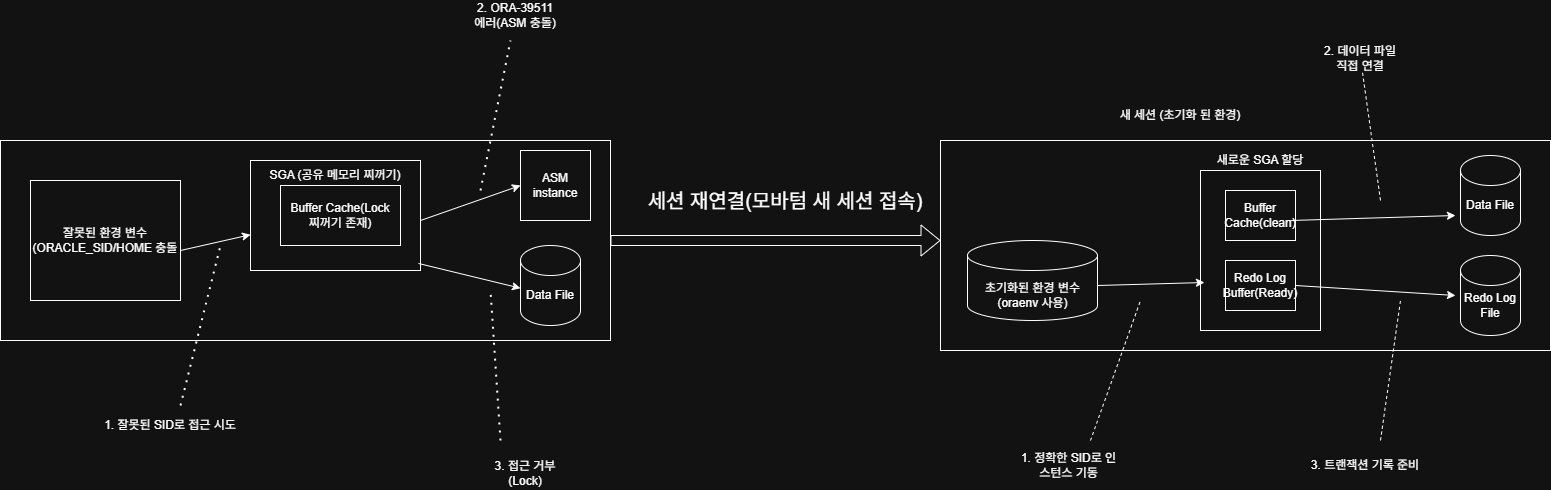

The diagram above was exported from draw.io. Its source (the exported page's mxGraphModel, read from the mxfile embedded in the PNG):
<mxGraphModel dx="2450" dy="2243" grid="1" gridSize="10" guides="1" tooltips="1" connect="1" arrows="1" fold="1" page="1" pageScale="1" pageWidth="827" pageHeight="1169" math="0" shadow="0">
  <root>
    <mxCell id="0" />
    <mxCell id="1" parent="0" />
    <mxCell id="5pr6-EyvLLhMqS3c0dcr-1" parent="1" style="rounded=0;whiteSpace=wrap;html=1;" value="" vertex="1">
      <mxGeometry height="200" width="610" x="-270" y="240" as="geometry" />
    </mxCell>
    <mxCell id="5pr6-EyvLLhMqS3c0dcr-4" parent="1" style="rounded=0;whiteSpace=wrap;html=1;" value="" vertex="1">
      <mxGeometry height="120" width="150" x="-240" y="280" as="geometry" />
    </mxCell>
    <mxCell id="5pr6-EyvLLhMqS3c0dcr-3" parent="1" style="text;html=1;whiteSpace=wrap;strokeColor=none;fillColor=none;align=center;verticalAlign=middle;rounded=0;" value="잘못된 환경 변수&lt;div&gt;(ORACLE_SID/HOME 충돌&lt;/div&gt;" vertex="1">
      <mxGeometry height="50" width="150" x="-240" y="315" as="geometry" />
    </mxCell>
    <mxCell id="5pr6-EyvLLhMqS3c0dcr-5" edge="1" parent="1" style="endArrow=classic;html=1;rounded=0;" target="5pr6-EyvLLhMqS3c0dcr-6" value="">
      <mxGeometry height="50" relative="1" width="50" as="geometry">
        <mxPoint x="-90" y="350" as="sourcePoint" />
        <mxPoint x="-40" y="300" as="targetPoint" />
      </mxGeometry>
    </mxCell>
    <mxCell id="5pr6-EyvLLhMqS3c0dcr-6" parent="1" style="rounded=0;whiteSpace=wrap;html=1;" value="" vertex="1">
      <mxGeometry height="110" width="170" x="-20" y="260" as="geometry" />
    </mxCell>
    <mxCell id="5pr6-EyvLLhMqS3c0dcr-7" edge="1" parent="1" style="endArrow=none;dashed=1;html=1;dashPattern=1 3;strokeWidth=2;rounded=0;" value="">
      <mxGeometry height="50" relative="1" width="50" as="geometry">
        <mxPoint x="-90" y="505" as="sourcePoint" />
        <mxPoint x="-50" y="345" as="targetPoint" />
      </mxGeometry>
    </mxCell>
    <mxCell id="5pr6-EyvLLhMqS3c0dcr-8" parent="1" style="text;html=1;whiteSpace=wrap;strokeColor=none;fillColor=none;align=center;verticalAlign=middle;rounded=0;" value="1. 잘못된 SID로 접근 시도" vertex="1">
      <mxGeometry height="50" width="140" x="-170" y="500" as="geometry" />
    </mxCell>
    <mxCell id="5pr6-EyvLLhMqS3c0dcr-9" parent="1" style="rounded=0;whiteSpace=wrap;html=1;" value="" vertex="1">
      <mxGeometry height="60" width="120" x="10" y="285" as="geometry" />
    </mxCell>
    <mxCell id="5pr6-EyvLLhMqS3c0dcr-10" parent="1" style="text;html=1;whiteSpace=wrap;strokeColor=none;fillColor=none;align=center;verticalAlign=middle;rounded=0;" value="Buffer Cache(Lock 찌꺼기 존재)" vertex="1">
      <mxGeometry height="30" width="110" x="15" y="300" as="geometry" />
    </mxCell>
    <mxCell id="5pr6-EyvLLhMqS3c0dcr-12" parent="1" style="text;html=1;whiteSpace=wrap;strokeColor=none;fillColor=none;align=center;verticalAlign=middle;rounded=0;" value="SGA (공유 메모리 찌꺼기)" vertex="1">
      <mxGeometry height="30" width="150" x="-10" y="260" as="geometry" />
    </mxCell>
    <mxCell id="5pr6-EyvLLhMqS3c0dcr-13" parent="1" style="shape=cylinder3;whiteSpace=wrap;html=1;boundedLbl=1;backgroundOutline=1;size=15;" value="" vertex="1">
      <mxGeometry height="80" width="60" x="250" y="345" as="geometry" />
    </mxCell>
    <mxCell id="5pr6-EyvLLhMqS3c0dcr-14" parent="1" style="text;html=1;whiteSpace=wrap;strokeColor=none;fillColor=none;align=center;verticalAlign=middle;rounded=0;" value="Data File" vertex="1">
      <mxGeometry height="30" width="60" x="250" y="380" as="geometry" />
    </mxCell>
    <mxCell id="5pr6-EyvLLhMqS3c0dcr-15" parent="1" style="whiteSpace=wrap;html=1;aspect=fixed;" value="" vertex="1">
      <mxGeometry height="70" width="70" x="250" y="250" as="geometry" />
    </mxCell>
    <mxCell id="5pr6-EyvLLhMqS3c0dcr-16" parent="1" style="text;html=1;whiteSpace=wrap;strokeColor=none;fillColor=none;align=center;verticalAlign=middle;rounded=0;" value="ASM instance" vertex="1">
      <mxGeometry height="30" width="60" x="255" y="270" as="geometry" />
    </mxCell>
    <mxCell id="5pr6-EyvLLhMqS3c0dcr-17" edge="1" parent="1" style="endArrow=classic;html=1;rounded=0;entryX=0;entryY=0.5;entryDx=0;entryDy=0;" target="5pr6-EyvLLhMqS3c0dcr-15" value="">
      <mxGeometry height="50" relative="1" width="50" as="geometry">
        <mxPoint x="150" y="320" as="sourcePoint" />
        <mxPoint x="200" y="270" as="targetPoint" />
      </mxGeometry>
    </mxCell>
    <mxCell id="5pr6-EyvLLhMqS3c0dcr-18" edge="1" parent="1" source="5pr6-EyvLLhMqS3c0dcr-6" style="endArrow=classic;html=1;rounded=0;exitX=0.988;exitY=0.936;exitDx=0;exitDy=0;exitPerimeter=0;" target="5pr6-EyvLLhMqS3c0dcr-14" value="">
      <mxGeometry height="50" relative="1" width="50" as="geometry">
        <mxPoint x="140" y="410" as="sourcePoint" />
        <mxPoint x="190" y="360" as="targetPoint" />
      </mxGeometry>
    </mxCell>
    <mxCell id="5pr6-EyvLLhMqS3c0dcr-19" edge="1" parent="1" style="endArrow=none;dashed=1;html=1;dashPattern=1 3;strokeWidth=2;rounded=0;" value="">
      <mxGeometry height="50" relative="1" width="50" as="geometry">
        <mxPoint x="210" y="290" as="sourcePoint" />
        <mxPoint x="240" y="140" as="targetPoint" />
      </mxGeometry>
    </mxCell>
    <mxCell id="5pr6-EyvLLhMqS3c0dcr-20" edge="1" parent="1" style="endArrow=none;dashed=1;html=1;dashPattern=1 3;strokeWidth=2;rounded=0;" value="">
      <mxGeometry height="50" relative="1" width="50" as="geometry">
        <mxPoint x="230" y="540" as="sourcePoint" />
        <mxPoint x="220" y="390" as="targetPoint" />
      </mxGeometry>
    </mxCell>
    <mxCell id="5pr6-EyvLLhMqS3c0dcr-21" parent="1" style="text;html=1;whiteSpace=wrap;strokeColor=none;fillColor=none;align=center;verticalAlign=middle;rounded=0;" value="2. ORA-39511 에러(ASM 충돌)" vertex="1">
      <mxGeometry height="30" width="90" x="200" y="100" as="geometry" />
    </mxCell>
    <mxCell id="5pr6-EyvLLhMqS3c0dcr-23" parent="1" style="text;html=1;whiteSpace=wrap;strokeColor=none;fillColor=none;align=center;verticalAlign=middle;rounded=0;" value="3. 접근 거부(Lock)" vertex="1">
      <mxGeometry height="35" width="90" x="210" y="555" as="geometry" />
    </mxCell>
    <mxCell id="5pr6-EyvLLhMqS3c0dcr-24" edge="1" parent="1" source="5pr6-EyvLLhMqS3c0dcr-1" style="shape=flexArrow;endArrow=classic;html=1;rounded=0;exitX=1;exitY=0.5;exitDx=0;exitDy=0;" value="">
      <mxGeometry height="50" relative="1" width="50" as="geometry">
        <mxPoint x="520" y="390" as="sourcePoint" />
        <mxPoint x="670" y="340" as="targetPoint" />
      </mxGeometry>
    </mxCell>
    <mxCell id="5pr6-EyvLLhMqS3c0dcr-25" parent="1" style="rounded=0;whiteSpace=wrap;html=1;" value="" vertex="1">
      <mxGeometry height="210" width="610" x="670" y="240" as="geometry" />
    </mxCell>
    <mxCell id="5pr6-EyvLLhMqS3c0dcr-26" parent="1" style="text;html=1;whiteSpace=wrap;strokeColor=none;fillColor=none;align=center;verticalAlign=middle;rounded=0;fontSize=20;" value="세션 재연결(모바텀 새 세션 접속)" vertex="1">
      <mxGeometry height="120" width="290" x="370" y="240" as="geometry" />
    </mxCell>
    <mxCell id="5pr6-EyvLLhMqS3c0dcr-27" parent="1" style="shape=cylinder3;whiteSpace=wrap;html=1;boundedLbl=1;backgroundOutline=1;size=15;" value="" vertex="1">
      <mxGeometry height="80" width="130" x="697" y="340" as="geometry" />
    </mxCell>
    <mxCell id="5pr6-EyvLLhMqS3c0dcr-28" parent="1" style="text;html=1;whiteSpace=wrap;strokeColor=none;fillColor=none;align=center;verticalAlign=middle;rounded=0;" value="초기화된 환경 변수(oraenv 사용)" vertex="1">
      <mxGeometry height="30" width="104.5" x="709.75" y="380" as="geometry" />
    </mxCell>
    <mxCell id="5pr6-EyvLLhMqS3c0dcr-31" parent="1" style="rounded=0;whiteSpace=wrap;html=1;" value="" vertex="1">
      <mxGeometry height="160" width="120" x="930" y="270" as="geometry" />
    </mxCell>
    <mxCell id="5pr6-EyvLLhMqS3c0dcr-32" parent="1" style="rounded=0;whiteSpace=wrap;html=1;" value="" vertex="1">
      <mxGeometry height="50" width="70" x="955" y="290" as="geometry" />
    </mxCell>
    <mxCell id="5pr6-EyvLLhMqS3c0dcr-33" parent="1" style="rounded=0;whiteSpace=wrap;html=1;" value="" vertex="1">
      <mxGeometry height="50" width="70" x="955" y="360" as="geometry" />
    </mxCell>
    <mxCell id="5pr6-EyvLLhMqS3c0dcr-34" parent="1" style="text;html=1;whiteSpace=wrap;strokeColor=none;fillColor=none;align=center;verticalAlign=middle;rounded=0;" value="새로운 SGA 할당" vertex="1">
      <mxGeometry height="40" width="100" x="940" y="240" as="geometry" />
    </mxCell>
    <mxCell id="5pr6-EyvLLhMqS3c0dcr-35" parent="1" style="text;html=1;whiteSpace=wrap;strokeColor=none;fillColor=none;align=center;verticalAlign=middle;rounded=0;" value="새 세션 (초기화 된 환경)" vertex="1">
      <mxGeometry height="30" width="140" x="840" y="200" as="geometry" />
    </mxCell>
    <mxCell id="5pr6-EyvLLhMqS3c0dcr-36" parent="1" style="text;html=1;whiteSpace=wrap;strokeColor=none;fillColor=none;align=center;verticalAlign=middle;rounded=0;" value="Buffer Cache(clean)" vertex="1">
      <mxGeometry height="40" width="70" x="955" y="295" as="geometry" />
    </mxCell>
    <mxCell id="5pr6-EyvLLhMqS3c0dcr-37" parent="1" style="text;html=1;whiteSpace=wrap;strokeColor=none;fillColor=none;align=center;verticalAlign=middle;rounded=0;" value="Redo Log Buffer(Ready)" vertex="1">
      <mxGeometry height="40" width="70" x="955" y="365" as="geometry" />
    </mxCell>
    <mxCell id="5pr6-EyvLLhMqS3c0dcr-38" edge="1" parent="1" style="endArrow=classic;html=1;rounded=0;entryX=0.033;entryY=0.7;entryDx=0;entryDy=0;entryPerimeter=0;" target="5pr6-EyvLLhMqS3c0dcr-31" value="">
      <mxGeometry height="50" relative="1" width="50" as="geometry">
        <mxPoint x="827" y="385" as="sourcePoint" />
        <mxPoint x="877" y="335" as="targetPoint" />
      </mxGeometry>
    </mxCell>
    <mxCell id="5pr6-EyvLLhMqS3c0dcr-39" edge="1" parent="1" source="5pr6-EyvLLhMqS3c0dcr-37" style="endArrow=classic;html=1;rounded=0;entryX=0;entryY=0.25;entryDx=0;entryDy=0;exitX=1;exitY=0.5;exitDx=0;exitDy=0;" target="5pr6-EyvLLhMqS3c0dcr-43" value="">
      <mxGeometry height="50" relative="1" width="50" as="geometry">
        <mxPoint x="1050" y="386.5" as="sourcePoint" />
        <mxPoint x="1157" y="383.5" as="targetPoint" />
      </mxGeometry>
    </mxCell>
    <mxCell id="5pr6-EyvLLhMqS3c0dcr-40" parent="1" style="shape=cylinder3;whiteSpace=wrap;html=1;boundedLbl=1;backgroundOutline=1;size=15;" value="" vertex="1">
      <mxGeometry height="80" width="60" x="1190" y="355" as="geometry" />
    </mxCell>
    <mxCell id="5pr6-EyvLLhMqS3c0dcr-41" parent="1" style="shape=cylinder3;whiteSpace=wrap;html=1;boundedLbl=1;backgroundOutline=1;size=15;" value="" vertex="1">
      <mxGeometry height="80" width="60" x="1190" y="255" as="geometry" />
    </mxCell>
    <mxCell id="5pr6-EyvLLhMqS3c0dcr-42" parent="1" style="text;html=1;whiteSpace=wrap;strokeColor=none;fillColor=none;align=center;verticalAlign=middle;rounded=0;" value="Data File" vertex="1">
      <mxGeometry height="40" width="70" x="1185" y="285" as="geometry" />
    </mxCell>
    <mxCell id="5pr6-EyvLLhMqS3c0dcr-43" parent="1" style="text;html=1;whiteSpace=wrap;strokeColor=none;fillColor=none;align=center;verticalAlign=middle;rounded=0;" value="Redo Log File" vertex="1">
      <mxGeometry height="40" width="70" x="1185" y="385" as="geometry" />
    </mxCell>
    <mxCell id="5pr6-EyvLLhMqS3c0dcr-44" edge="1" parent="1" style="endArrow=classic;html=1;rounded=0;entryX=0;entryY=0.75;entryDx=0;entryDy=0;" target="5pr6-EyvLLhMqS3c0dcr-42" value="">
      <mxGeometry height="50" relative="1" width="50" as="geometry">
        <mxPoint x="1020" y="320" as="sourcePoint" />
        <mxPoint x="1155" y="328.5" as="targetPoint" />
      </mxGeometry>
    </mxCell>
    <mxCell id="5pr6-EyvLLhMqS3c0dcr-45" edge="1" parent="1" style="endArrow=none;dashed=1;html=1;rounded=0;" value="">
      <mxGeometry height="50" relative="1" width="50" as="geometry">
        <mxPoint x="820" y="540" as="sourcePoint" />
        <mxPoint x="870" y="400" as="targetPoint" />
      </mxGeometry>
    </mxCell>
    <mxCell id="5pr6-EyvLLhMqS3c0dcr-46" edge="1" parent="1" style="endArrow=none;dashed=1;html=1;rounded=0;" value="">
      <mxGeometry height="50" relative="1" width="50" as="geometry">
        <mxPoint x="1110" y="540" as="sourcePoint" />
        <mxPoint x="1130" y="400" as="targetPoint" />
      </mxGeometry>
    </mxCell>
    <mxCell id="5pr6-EyvLLhMqS3c0dcr-47" edge="1" parent="1" style="endArrow=none;dashed=1;html=1;rounded=0;" target="5pr6-EyvLLhMqS3c0dcr-48" value="">
      <mxGeometry height="50" relative="1" width="50" as="geometry">
        <mxPoint x="1110" y="300" as="sourcePoint" />
        <mxPoint x="1080" y="160" as="targetPoint" />
      </mxGeometry>
    </mxCell>
    <mxCell id="5pr6-EyvLLhMqS3c0dcr-48" parent="1" style="text;html=1;whiteSpace=wrap;strokeColor=none;fillColor=none;align=center;verticalAlign=middle;rounded=0;" value="2. 데이터 파일 직접 연결" vertex="1">
      <mxGeometry height="25" width="80" x="1050" y="145" as="geometry" />
    </mxCell>
    <mxCell id="5pr6-EyvLLhMqS3c0dcr-49" parent="1" style="text;html=1;whiteSpace=wrap;strokeColor=none;fillColor=none;align=center;verticalAlign=middle;rounded=0;" value="1. 정확한 SID로 인스턴스 기동" vertex="1">
      <mxGeometry height="30" width="103" x="747" y="550" as="geometry" />
    </mxCell>
    <mxCell id="5pr6-EyvLLhMqS3c0dcr-50" parent="1" style="text;html=1;whiteSpace=wrap;strokeColor=none;fillColor=none;align=center;verticalAlign=middle;rounded=0;" value="3. 트랜잭션 기록 준비" vertex="1">
      <mxGeometry height="30" width="111.5" x="1038.5" y="550" as="geometry" />
    </mxCell>
  </root>
</mxGraphModel>